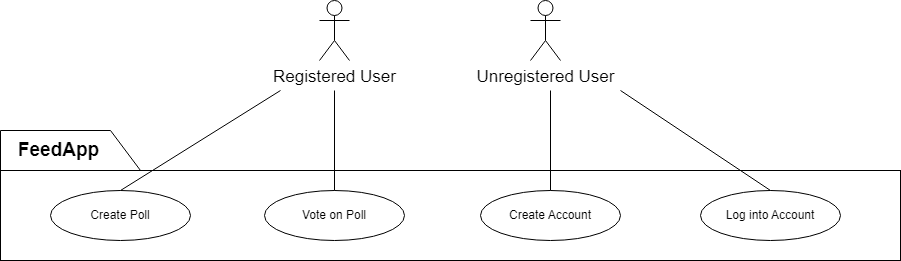

The diagram above was exported from draw.io. Its source (the exported page's mxGraphModel, read from the mxfile embedded in the PNG):
<mxGraphModel dx="913" dy="454" grid="1" gridSize="10" guides="1" tooltips="1" connect="1" arrows="1" fold="1" page="1" pageScale="1" pageWidth="827" pageHeight="1169" background="none" math="0" shadow="0">
  <root>
    <mxCell id="0" />
    <mxCell id="1" parent="0" />
    <mxCell id="xSPVfx7zrUolgePF29VN-30" value="" style="rounded=0;whiteSpace=wrap;html=1;fillColor=none;" vertex="1" parent="1">
      <mxGeometry x="80" y="200" width="900" height="90" as="geometry" />
    </mxCell>
    <mxCell id="xSPVfx7zrUolgePF29VN-25" value="Registered User" style="shape=umlActor;verticalLabelPosition=bottom;verticalAlign=top;html=1;outlineConnect=0;fontSize=17;" vertex="1" parent="1">
      <mxGeometry x="399" y="30" width="30" height="60" as="geometry" />
    </mxCell>
    <mxCell id="xSPVfx7zrUolgePF29VN-26" value="Create Poll" style="ellipse;whiteSpace=wrap;html=1;" vertex="1" parent="1">
      <mxGeometry x="130" y="220" width="140" height="50" as="geometry" />
    </mxCell>
    <mxCell id="xSPVfx7zrUolgePF29VN-27" value="Vote on Poll" style="ellipse;whiteSpace=wrap;html=1;" vertex="1" parent="1">
      <mxGeometry x="344" y="220" width="140" height="50" as="geometry" />
    </mxCell>
    <mxCell id="xSPVfx7zrUolgePF29VN-28" value="Create Account" style="ellipse;whiteSpace=wrap;html=1;" vertex="1" parent="1">
      <mxGeometry x="560" y="220" width="140" height="50" as="geometry" />
    </mxCell>
    <mxCell id="xSPVfx7zrUolgePF29VN-33" value="&lt;b&gt;&amp;nbsp; &amp;nbsp;FeedApp&lt;/b&gt;" style="shape=manualInput;whiteSpace=wrap;html=1;direction=south;fillColor=none;fontSize=19;align=left;" vertex="1" parent="1">
      <mxGeometry x="80" y="160" width="140" height="40" as="geometry" />
    </mxCell>
    <mxCell id="xSPVfx7zrUolgePF29VN-36" value="" style="endArrow=none;html=1;rounded=0;exitX=0.5;exitY=0;exitDx=0;exitDy=0;" edge="1" parent="1" source="xSPVfx7zrUolgePF29VN-26">
      <mxGeometry width="50" height="50" relative="1" as="geometry">
        <mxPoint x="360" y="230" as="sourcePoint" />
        <mxPoint x="360" y="120" as="targetPoint" />
      </mxGeometry>
    </mxCell>
    <mxCell id="xSPVfx7zrUolgePF29VN-37" value="" style="endArrow=none;html=1;rounded=0;exitX=0.5;exitY=0;exitDx=0;exitDy=0;" edge="1" parent="1" source="xSPVfx7zrUolgePF29VN-27">
      <mxGeometry width="50" height="50" relative="1" as="geometry">
        <mxPoint x="370" y="220" as="sourcePoint" />
        <mxPoint x="414" y="120" as="targetPoint" />
      </mxGeometry>
    </mxCell>
    <mxCell id="xSPVfx7zrUolgePF29VN-38" value="" style="endArrow=none;html=1;rounded=0;exitX=0.5;exitY=0;exitDx=0;exitDy=0;" edge="1" parent="1" source="xSPVfx7zrUolgePF29VN-28">
      <mxGeometry width="50" height="50" relative="1" as="geometry">
        <mxPoint x="370" y="220" as="sourcePoint" />
        <mxPoint x="630" y="120" as="targetPoint" />
      </mxGeometry>
    </mxCell>
    <mxCell id="xSPVfx7zrUolgePF29VN-40" value="Log into Account" style="ellipse;whiteSpace=wrap;html=1;" vertex="1" parent="1">
      <mxGeometry x="780" y="220" width="140" height="50" as="geometry" />
    </mxCell>
    <mxCell id="xSPVfx7zrUolgePF29VN-41" value="Unregistered User" style="shape=umlActor;verticalLabelPosition=bottom;verticalAlign=top;html=1;outlineConnect=0;fontSize=17;" vertex="1" parent="1">
      <mxGeometry x="610" y="30" width="30" height="60" as="geometry" />
    </mxCell>
    <mxCell id="xSPVfx7zrUolgePF29VN-42" value="" style="endArrow=none;html=1;rounded=0;exitX=0.5;exitY=0;exitDx=0;exitDy=0;" edge="1" parent="1" source="xSPVfx7zrUolgePF29VN-40">
      <mxGeometry width="50" height="50" relative="1" as="geometry">
        <mxPoint x="610" y="210" as="sourcePoint" />
        <mxPoint x="700" y="120" as="targetPoint" />
      </mxGeometry>
    </mxCell>
  </root>
</mxGraphModel>